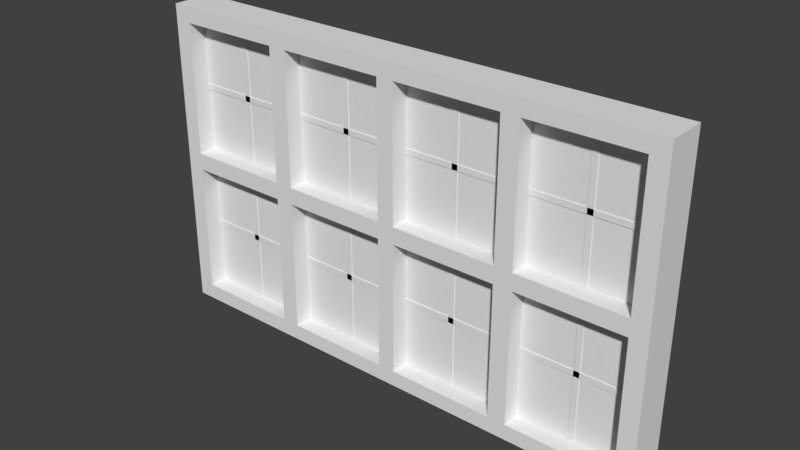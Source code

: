 # Source: doublewindow.blend  (saved by Blender 2.79.0; exported with 4.5.12 LTS)
import bpy
from mathutils import Matrix  # noqa: F401  (used for matrix-valued properties, if any)

bpy.ops.wm.read_factory_settings(use_empty=True)
scene = bpy.context.scene
scene.name = 'Scene'

# ---- collections
col_collection_1 = bpy.data.collections.new('Collection 1'); scene.collection.children.link(col_collection_1)

# ---- materials (node trees are filled in below, after node groups)
mat_material = bpy.data.materials.new('Material')
mat_material.alpha_threshold = 0.0
mat_material.use_transparent_shadow = False
mat_material.roughness = 0.5
mat_material.line_color = (0.0, 0.0, 0.0, 1.0)

# ---- material node trees

# ---- world
world_world = bpy.data.worlds.new('World'); scene.world = world_world
world_world.color = (0.05088, 0.05088, 0.05088)
world_world.use_sun_shadow = False
world_world.sun_shadow_jitter_overblur = 0.0
world_world.cycles.sampling_method = 'MANUAL'

# ---- meshes
me_cube_001 = bpy.data.meshes.new('Cube.001')
me_cube_001.from_pydata([(-0.8557, -0.007466, 0.02445), (-0.8557, -0.007466, 1.069), (-0.8557, 0.007466, 0.02445), (-0.8557, 0.007466, 1.069), (0.8615, -0.007466, 0.02445), (0.8615, -0.007466, 1.069), (0.8615, 0.007466, 0.02445), (0.8615, 0.007466, 1.069)], [], [(2, 3, 7, 6), (4, 5, 1, 0)])
_uv = me_cube_001.uv_layers.new(name='UVMap')
_uv.uv.foreach_set('vector', [1.0, 1.0, 0.5, 1.0, 0.5, 1.041e-07, 1.0, 0.0, 0.0, 1.041e-07, 0.5, 0.0, 0.5, 1.0, 1.338e-07, 1.0])
me_cube_001.use_remesh_preserve_volume = False
me_cube_001.use_remesh_preserve_attributes = False
me_cube_001.use_mirror_vertex_groups = False
me_cube_001.update()
me_cube = bpy.data.meshes.new('Cube')
me_cube.from_pydata([(-0.84, 0.07, 0.055), (0.03, -0.07, 0.0), (-0.9, -0.07, 0.0), (-0.84, 0.07, 0.5203), (-0.84, 0.07, 0.5797), (0.03, -0.07, 1.1), (-0.9, -0.07, 1.1), (-0.84, 0.07, 1.045), (-0.467, 0.07, 0.055), (-0.467, 0.07, 0.5203), (-0.467, 0.07, 0.5797), (-0.467, 0.07, 1.045), (-0.03, -0.07, 0.0), (-0.403, -0.07, 0.0), (-0.467, -0.07, 0.0), (-0.84, -0.07, 0.0), (-0.403, 0.07, 0.055), (-0.403, 0.07, 0.5203), (-0.403, 0.07, 0.5797), (-0.403, 0.07, 1.045), (-0.03, -0.07, 1.1), (-0.403, -0.07, 1.1), (-0.467, -0.07, 1.1), (-0.84, -0.07, 1.1), (-0.03, 0.07, 0.055), (-0.03, 0.07, 0.5797), (-0.03, 0.07, 1.045), (0.03, -0.07, 0.055), (0.03, -0.07, 0.5797), (0.03, -0.07, 1.045), (-0.9, -0.07, 0.055), (-0.9, -0.07, 0.5203), (-0.9, -0.07, 0.5797), (-0.9, -0.07, 1.045), (-0.9, 0.07, 1.045), (-0.9, 0.07, 0.5797), (-0.9, 0.07, 0.5203), (-0.9, 0.07, 0.055), (0.03, 0.07, 1.045), (0.03, 0.07, 0.5797), (0.03, 0.07, 0.055), (-0.84, 0.07, 1.1), (-0.467, 0.07, 1.1), (-0.403, 0.07, 1.1), (-0.03, 0.07, 1.1), (-0.84, 0.07, 7.85e-08), (-0.467, 0.07, 7.85e-08), (-0.403, 0.07, 7.85e-08), (-0.03, 0.07, 7.85e-08), (-0.9, 0.07, 1.1), (0.03, 0.07, 1.1), (-0.9, 0.07, 7.85e-08), (0.03, 0.07, 7.85e-08), (-0.03, -0.07, 1.045), (-0.03, -0.07, 0.5797), (-0.03, -0.07, 0.5203), (-0.03, -0.07, 0.055), (-0.403, -0.07, 1.045), (-0.403, -0.07, 0.5797), (-0.403, -0.07, 0.5203), (-0.403, -0.07, 0.055), (-0.467, -0.07, 1.045), (-0.467, -0.07, 0.5797), (-0.467, -0.07, 0.5203), (-0.467, -0.07, 0.055), (-0.84, -0.07, 1.045), (-0.84, -0.07, 0.5797), (-0.84, -0.07, 0.5203), (-0.84, -0.07, 0.055), (-0.6566, -0.01, 0.03306), (-0.6566, -0.01, 1.061), (-0.6566, 0.01, 0.03306), (-0.6566, 0.01, 1.061), (-0.6366, -0.01, 0.03306), (-0.6366, -0.01, 1.061), (-0.6366, 0.01, 0.03306), (-0.6366, 0.01, 1.061), (-0.2184, -0.01, 0.03306), (-0.2184, -0.01, 1.061), (-0.2184, 0.01, 0.03306), (-0.2184, 0.01, 1.061), (-0.1984, -0.01, 0.03306), (-0.1984, -0.01, 1.061), (-0.1984, 0.01, 0.03306), (-0.1984, 0.01, 1.061), (0.9, -0.07, 0.0), (0.03, 0.07, 0.5203), (0.9, -0.07, 1.1), (0.403, 0.07, 0.055), (0.403, 0.07, 0.5203), (0.403, 0.07, 0.5797), (0.403, 0.07, 1.045), (0.84, -0.07, 0.0), (0.467, -0.07, 0.0), (0.403, -0.07, 0.0), (0.467, 0.07, 0.055), (0.467, 0.07, 0.5203), (0.467, 0.07, 0.5797), (0.467, 0.07, 1.045), (0.84, -0.07, 1.1), (0.467, -0.07, 1.1), (0.403, -0.07, 1.1), (0.84, 0.07, 0.055), (0.84, 0.07, 0.5203), (0.84, 0.07, 0.5797), (0.84, 0.07, 1.045), (0.9, -0.07, 0.055), (0.9, -0.07, 0.5203), (0.9, -0.07, 0.5797), (0.9, -0.07, 1.045), (-0.03, 0.07, 0.5203), (0.9, 0.07, 1.045), (0.9, 0.07, 0.5797), (0.9, 0.07, 0.5203), (0.9, 0.07, 0.055), (0.403, 0.07, 1.1), (0.467, 0.07, 1.1), (0.84, 0.07, 1.1), (0.403, 0.07, 7.85e-08), (0.467, 0.07, 7.85e-08), (0.84, 0.07, 7.85e-08), (0.9, 0.07, 1.1), (0.9, 0.07, 7.85e-08), (0.84, -0.07, 1.045), (0.84, -0.07, 0.5797), (0.84, -0.07, 0.5203), (0.84, -0.07, 0.055), (0.467, -0.07, 1.045), (0.467, -0.07, 0.5797), (0.467, -0.07, 0.5203), (0.467, -0.07, 0.055), (0.403, -0.07, 1.045), (0.403, -0.07, 0.5797), (0.403, -0.07, 0.5203), (0.403, -0.07, 0.055), (0.03, -0.07, 0.5203), (0.6516, -0.01, 0.03306), (0.6516, -0.01, 1.061), (0.6516, 0.01, 0.03306), (0.6516, 0.01, 1.061), (0.6716, -0.01, 0.03306), (0.6716, -0.01, 1.061), (0.6716, 0.01, 0.03306), (0.6716, 0.01, 1.061), (-0.8801, -0.01, 0.8196), (0.8851, -0.01, 0.8196), (-0.8801, 0.01, 0.8196), (0.8851, 0.01, 0.8196), (-0.8801, -0.01, 0.7996), (0.8851, -0.01, 0.7996), (-0.8801, 0.01, 0.7996), (0.8851, 0.01, 0.7996), (-0.8801, -0.01, 0.3025), (0.8851, -0.01, 0.3025), (-0.8801, 0.01, 0.3025), (0.8851, 0.01, 0.3025), (-0.8801, -0.01, 0.2825), (0.8851, -0.01, 0.2825), (-0.8801, 0.01, 0.2825), (0.8851, 0.01, 0.2825), (0.2016, -0.01, 0.03306), (0.2016, -0.01, 1.061), (0.2016, 0.01, 0.03306), (0.2016, 0.01, 1.061), (0.2216, -0.01, 0.03306), (0.2216, -0.01, 1.061), (0.2216, 0.01, 0.03306), (0.2216, 0.01, 1.061)], [], [(64, 8, 0, 68), (57, 19, 26, 53), (68, 0, 3, 67), (65, 23, 6, 33), (135, 86, 39, 28), (20, 44, 43, 21), (30, 37, 51, 2), (66, 4, 7, 65), (1, 52, 40, 27), (63, 9, 8, 64), (29, 5, 20, 53), (53, 20, 21, 57), (57, 21, 22, 61), (61, 22, 23, 65), (23, 41, 49, 6), (56, 24, 16, 60), (15, 45, 46, 14), (61, 11, 10, 62), (55, 110, 24, 56), (27, 40, 86, 135), (54, 25, 18, 58), (59, 17, 110, 55), (14, 64, 68, 15), (11, 7, 41, 42), (63, 62, 66, 67), (19, 11, 42, 43), (13, 60, 64, 14), (60, 59, 63, 64), (59, 58, 62, 63), (58, 57, 61, 62), (12, 56, 60, 13), (40, 24, 110, 86), (55, 54, 58, 59), (7, 34, 49, 41), (1, 27, 56, 12), (27, 135, 55, 56), (135, 28, 54, 55), (28, 29, 53, 54), (29, 38, 50, 5), (39, 25, 26, 38), (46, 45, 0, 8), (48, 47, 16, 24), (14, 46, 47, 13), (47, 46, 8, 16), (17, 9, 10, 18), (18, 10, 11, 19), (6, 49, 34, 33), (9, 3, 4, 10), (86, 110, 25, 39), (38, 26, 44, 50), (5, 50, 44, 20), (65, 7, 11, 61), (60, 16, 17, 59), (2, 51, 45, 15), (53, 26, 25, 54), (45, 51, 37, 0), (3, 36, 35, 4), (32, 35, 36, 31), (28, 39, 38, 29), (58, 18, 19, 57), (4, 35, 34, 7), (0, 37, 36, 3), (15, 68, 30, 2), (68, 67, 31, 30), (67, 66, 32, 31), (66, 65, 33, 32), (67, 3, 9, 63), (13, 47, 48, 12), (12, 48, 52, 1), (33, 34, 35, 32), (52, 48, 24, 40), (16, 8, 9, 17), (110, 17, 18, 25), (26, 19, 43, 44), (21, 43, 42, 22), (31, 36, 37, 30), (62, 10, 4, 66), (22, 42, 41, 23), (69, 70, 72, 71), (71, 72, 76, 75), (75, 76, 74, 73), (73, 74, 70, 69), (71, 75, 73, 69), (76, 72, 70, 74), (77, 78, 80, 79), (79, 80, 84, 83), (83, 84, 82, 81), (81, 82, 78, 77), (79, 83, 81, 77), (84, 80, 78, 82), (134, 88, 40, 27), (127, 98, 105, 123), (107, 113, 112, 108), (99, 117, 116, 100), (56, 24, 48, 12), (85, 122, 114, 106), (133, 89, 88, 134), (109, 87, 99, 123), (123, 99, 100, 127), (127, 100, 101, 131), (131, 101, 5, 29), (126, 102, 95, 130), (1, 52, 118, 94), (131, 91, 90, 132), (125, 103, 102, 126), (106, 114, 113, 107), (124, 104, 97, 128), (129, 96, 103, 125), (94, 134, 27, 1), (91, 38, 50, 115), (133, 132, 28, 135), (98, 91, 115, 116), (93, 130, 134, 94), (130, 129, 133, 134), (129, 128, 132, 133), (128, 127, 131, 132), (92, 126, 130, 93), (114, 102, 103, 113), (125, 124, 128, 129), (85, 106, 126, 92), (106, 107, 125, 126), (107, 108, 124, 125), (108, 109, 123, 124), (109, 111, 121, 87), (112, 104, 105, 111), (118, 52, 40, 88), (120, 119, 95, 102), (94, 118, 119, 93), (119, 118, 88, 95), (96, 89, 90, 97), (97, 90, 91, 98), (20, 44, 26, 53), (89, 86, 39, 90), (113, 103, 104, 112), (111, 105, 117, 121), (87, 121, 117, 99), (29, 38, 91, 131), (130, 95, 96, 129), (123, 105, 104, 124), (54, 25, 110, 55), (108, 112, 111, 109), (128, 97, 98, 127), (135, 86, 89, 133), (93, 119, 120, 92), (92, 120, 122, 85), (122, 120, 102, 114), (95, 88, 89, 96), (103, 96, 97, 104), (105, 98, 116, 117), (100, 116, 115, 101), (132, 90, 39, 28), (101, 115, 50, 5), (136, 137, 139, 138), (138, 139, 143, 142), (142, 143, 141, 140), (140, 141, 137, 136), (138, 142, 140, 136), (143, 139, 137, 141), (144, 145, 147, 146), (146, 147, 151, 150), (150, 151, 149, 148), (148, 149, 145, 144), (146, 150, 148, 144), (151, 147, 145, 149), (152, 153, 155, 154), (154, 155, 159, 158), (158, 159, 157, 156), (156, 157, 153, 152), (154, 158, 156, 152), (159, 155, 153, 157), (160, 161, 163, 162), (162, 163, 167, 166), (166, 167, 165, 164), (164, 165, 161, 160), (162, 166, 164, 160), (167, 163, 161, 165)])
_uv = me_cube.uv_layers.new(name='UVMap')
_uv.uv.foreach_set('vector', [0.6622, 0.7685, 0.7095, 0.7685, 0.7095, 0.9004, 0.6622, 0.9004, 0.6622, 0.9004, 0.6149, 0.9004, 0.6149, 0.7685, 0.6622, 0.7685, 0.1892, 0.6366, 0.2365, 0.6366, 0.2365, 0.8011, 0.1892, 0.8011, 0.353, 0.6154, 0.3716, 0.6154, 0.3716, 0.6366, 0.353, 0.6366, 0.8851, 0.205, 0.8378, 0.205, 0.8378, 0.184, 0.8851, 0.184, 0.7432, 0.3289, 0.7905, 0.3289, 0.7905, 0.4608, 0.7432, 0.4608, 0.9324, 0.4085, 0.8851, 0.4085, 0.8851, 0.389, 0.9324, 0.389, 0.3311, 0.6366, 0.3784, 0.6366, 0.3784, 0.8011, 0.3311, 0.8011, 0.8851, 0.389, 0.8378, 0.389, 0.8378, 0.3696, 0.8851, 0.3696, 0.5203, 0.6366, 0.5676, 0.6366, 0.5676, 0.8011, 0.5203, 0.8011, 0.353, 0.3077, 0.3716, 0.3077, 0.3716, 0.3289, 0.353, 0.3289, 0.353, 0.3289, 0.3716, 0.3289, 0.3716, 0.4608, 0.353, 0.4608, 0.353, 0.4608, 0.3716, 0.4608, 0.3716, 0.4834, 0.353, 0.4834, 0.353, 0.4834, 0.3716, 0.4834, 0.3716, 0.6154, 0.353, 0.6154, 0.7432, 0.6154, 0.7905, 0.6154, 0.7905, 0.6366, 0.7432, 0.6366, 0.7095, 0.6366, 0.7568, 0.6366, 0.7568, 0.7685, 0.7095, 0.7685, 0.7905, 0.02122, 0.8378, 0.02122, 0.8378, 0.1531, 0.7905, 0.1531, 0.5203, 0.8011, 0.473, 0.8011, 0.473, 0.6366, 0.5203, 0.6366, 0.8851, 0.573, 0.8378, 0.573, 0.8378, 0.4085, 0.8851, 0.4085, 0.8851, 0.3696, 0.8378, 0.3696, 0.8378, 0.205, 0.8851, 0.205, 0.8378, 0.778, 0.8851, 0.778, 0.8851, 0.91, 0.8378, 0.91, 0.6149, 0.7685, 0.5676, 0.7685, 0.5676, 0.6366, 0.6149, 0.6366, 1.963e-08, 0.4834, 0.01858, 0.4834, 0.01858, 0.6154, 2.437e-08, 0.6154, 0.3902, 0.4834, 0.3902, 0.6154, 0.3716, 0.6154, 0.3716, 0.4834, 0.1758, 0.4834, 0.1958, 0.4834, 0.1958, 0.6154, 0.1758, 0.6154, 0.3902, 0.4608, 0.3902, 0.4834, 0.3716, 0.4834, 0.3716, 0.4608, 1.875e-08, 0.4608, 0.01858, 0.4608, 0.01858, 0.4834, 1.963e-08, 0.4834, 0.01858, 0.4608, 0.1758, 0.4608, 0.1758, 0.4834, 0.01858, 0.4834, 0.1758, 0.4608, 0.1958, 0.4608, 0.1958, 0.4834, 0.1758, 0.4834, 0.1958, 0.4608, 0.353, 0.4608, 0.353, 0.4834, 0.1958, 0.4834, 1.275e-08, 0.3289, 0.01858, 0.3289, 0.01858, 0.4608, 1.875e-08, 0.4608, 0.7247, 0.3077, 0.7247, 0.3289, 0.5675, 0.3289, 0.5675, 0.3077, 0.1758, 0.3289, 0.1958, 0.3289, 0.1958, 0.4608, 0.1758, 0.4608, 0.3902, 0.6154, 0.3902, 0.6366, 0.3716, 0.6366, 0.3716, 0.6154, 1.287e-08, 0.3077, 0.01858, 0.3077, 0.01858, 0.3289, 1.275e-08, 0.3289, 0.01858, 0.3077, 0.1758, 0.3077, 0.1758, 0.3289, 0.01858, 0.3289, 0.1758, 0.3077, 0.1958, 0.3077, 0.1958, 0.3289, 0.1758, 0.3289, 0.1958, 0.3077, 0.353, 0.3077, 0.353, 0.3289, 0.1958, 0.3289, 0.8851, 0.01945, 0.8378, 0.01945, 0.8378, 0.0, 0.8851, 4.216e-08, 0.5474, 0.3077, 0.5474, 0.3289, 0.3902, 0.3289, 0.3902, 0.3077, 0.7432, 0.4834, 0.7432, 0.6154, 0.7247, 0.6154, 0.7247, 0.4834, 0.7432, 0.3289, 0.7432, 0.4608, 0.7247, 0.4608, 0.7247, 0.3289, 0.7905, 0.1531, 0.8378, 0.1531, 0.8378, 0.1758, 0.7905, 0.1758, 0.7432, 0.4608, 0.7432, 0.4834, 0.7247, 0.4834, 0.7247, 0.4608, 0.5675, 0.4608, 0.5675, 0.4834, 0.5474, 0.4834, 0.5474, 0.4608, 0.5474, 0.4608, 0.5474, 0.4834, 0.3902, 0.4834, 0.3902, 0.4608, 0.9324, 0.778, 0.8851, 0.778, 0.8851, 0.7586, 0.9324, 0.7586, 0.5675, 0.4834, 0.5675, 0.6154, 0.5474, 0.6154, 0.5474, 0.4834, 0.5675, 0.3077, 0.5675, 0.3289, 0.5474, 0.3289, 0.5474, 0.3077, 0.3902, 0.3077, 0.3902, 0.3289, 0.3716, 0.3289, 0.3716, 0.3077, 0.7432, 0.3077, 0.7905, 0.3077, 0.7905, 0.3289, 0.7432, 0.3289, 0.5676, 0.7685, 0.6149, 0.7685, 0.6149, 0.9004, 0.5676, 0.9004, 0.1419, 0.6366, 0.1892, 0.6366, 0.1892, 0.8011, 0.1419, 0.8011, 0.7905, 0.0, 0.8378, 8.432e-08, 0.8378, 0.02122, 0.7905, 0.02122, 0.8851, 0.7586, 0.8378, 0.7586, 0.8378, 0.594, 0.8851, 0.594, 0.7432, 0.6154, 0.7432, 0.6366, 0.7247, 0.6366, 0.7247, 0.6154, 0.5675, 0.6154, 0.5675, 0.6366, 0.5474, 0.6366, 0.5474, 0.6154, 0.9324, 0.594, 0.8851, 0.594, 0.8851, 0.573, 0.9324, 0.573, 0.8851, 0.184, 0.8378, 0.184, 0.8378, 0.01945, 0.8851, 0.01945, 0.2365, 0.6366, 0.2838, 0.6366, 0.2838, 0.8011, 0.2365, 0.8011, 0.5474, 0.6154, 0.5474, 0.6366, 0.3902, 0.6366, 0.3902, 0.6154, 0.7247, 0.6154, 0.7247, 0.6366, 0.5675, 0.6366, 0.5675, 0.6154, 2.437e-08, 0.6154, 0.01858, 0.6154, 0.01858, 0.6366, 2.551e-08, 0.6366, 0.01858, 0.6154, 0.1758, 0.6154, 0.1758, 0.6366, 0.01858, 0.6366, 0.1758, 0.6154, 0.1958, 0.6154, 0.1958, 0.6366, 0.1758, 0.6366, 0.1958, 0.6154, 0.353, 0.6154, 0.353, 0.6366, 0.1958, 0.6366, 0.7095, 0.7685, 0.6622, 0.7685, 0.6622, 0.6366, 0.7095, 0.6366, 0.7905, 0.1758, 0.8378, 0.1758, 0.8378, 0.3077, 0.7905, 0.3077, 0.7905, 0.3077, 0.8378, 0.3077, 0.8378, 0.3289, 0.7905, 0.3289, 0.9324, 0.7586, 0.8851, 0.7586, 0.8851, 0.594, 0.9324, 0.594, 0.7432, 0.3077, 0.7432, 0.3289, 0.7247, 0.3289, 0.7247, 0.3077, 0.7247, 0.4608, 0.7247, 0.4834, 0.5675, 0.4834, 0.5675, 0.4608, 0.5675, 0.3289, 0.5675, 0.4608, 0.5474, 0.4608, 0.5474, 0.3289, 0.3902, 0.3289, 0.3902, 0.4608, 0.3716, 0.4608, 0.3716, 0.3289, 0.7432, 0.4608, 0.7905, 0.4608, 0.7905, 0.4834, 0.7432, 0.4834, 0.9324, 0.573, 0.8851, 0.573, 0.8851, 0.4085, 0.9324, 0.4085, 0.7095, 0.7685, 0.7568, 0.7685, 0.7568, 0.9004, 0.7095, 0.9004, 0.7432, 0.4834, 0.7905, 0.4834, 0.7905, 0.6154, 0.7432, 0.6154, 0.8041, 1.0, 0.8041, 0.6366, 0.8108, 0.6366, 0.8108, 1.0, 0.973, 0.9877, 0.973, 0.6243, 0.9797, 0.6243, 0.9797, 0.9877, 0.9865, 0.6243, 0.9865, 0.9877, 0.9797, 0.9877, 0.9797, 0.6243, 0.9527, 0.9877, 0.9527, 0.6243, 0.9595, 0.6243, 0.9595, 0.9877, 0.3311, 0.8082, 0.3311, 0.8011, 0.3378, 0.8011, 0.3378, 0.8082, 0.3108, 0.8011, 0.3108, 0.8082, 0.3041, 0.8082, 0.3041, 0.8011, 0.8176, 1.0, 0.8176, 0.6366, 0.8243, 0.6366, 0.8243, 1.0, 0.9324, 0.9877, 0.9324, 0.6243, 0.9392, 0.6243, 0.9392, 0.9877, 0.9932, 0.3634, 0.9932, 0.7268, 0.9865, 0.7268, 0.9865, 0.3634, 0.9595, 0.9877, 0.9595, 0.6243, 0.9662, 0.6243, 0.9662, 0.9877, 0.25, 0.8082, 0.25, 0.8011, 0.2568, 0.8011, 0.2568, 0.8082, 0.2635, 0.8011, 0.2635, 0.8082, 0.2568, 0.8082, 0.2568, 0.8011, 0.0473, 0.8011, 0.09459, 0.8011, 0.09459, 0.933, 0.0473, 0.933, 0.1419, 0.933, 0.09459, 0.933, 0.09459, 0.8011, 0.1419, 0.8011, 0.8851, 0.184, 0.9324, 0.184, 0.9324, 0.205, 0.8851, 0.205, 0.7432, 0.02122, 0.7905, 0.02122, 0.7905, 0.1531, 0.7432, 0.1531, 0.8851, 0.4085, 0.8378, 0.4085, 0.8378, 0.389, 0.8851, 0.389, 0.8851, 0.0, 0.9324, 1.196e-08, 0.9324, 0.01945, 0.8851, 0.01945, 0.4257, 0.8011, 0.3784, 0.8011, 0.3784, 0.6366, 0.4257, 0.6366, 0.353, 1.686e-07, 0.3716, 1.897e-07, 0.3716, 0.02122, 0.353, 0.02122, 0.353, 0.02122, 0.3716, 0.02122, 0.3716, 0.1531, 0.353, 0.1531, 0.353, 0.1531, 0.3716, 0.1531, 0.3716, 0.1758, 0.353, 0.1758, 0.353, 0.1758, 0.3716, 0.1758, 0.3716, 0.3077, 0.353, 0.3077, 2.014e-08, 0.8011, 0.0473, 0.8011, 0.0473, 0.933, 0.0, 0.933, 0.7905, 0.3289, 0.8378, 0.3289, 0.8378, 0.4608, 0.7905, 0.4608, 0.473, 0.8011, 0.4257, 0.8011, 0.4257, 0.6366, 0.473, 0.6366, 0.0473, 0.8011, 4.027e-08, 0.8011, 0.0, 0.6366, 0.0473, 0.6366, 0.8851, 0.01945, 0.9324, 0.01945, 0.9324, 0.184, 0.8851, 0.184, 0.1892, 0.8011, 0.2365, 0.8011, 0.2365, 0.933, 0.1892, 0.933, 0.1892, 0.933, 0.1419, 0.933, 0.1419, 0.8011, 0.1892, 0.8011, 5.618e-09, 0.1758, 0.01858, 0.1758, 0.01858, 0.3077, 1.287e-08, 0.3077, 0.3902, 0.1758, 0.3902, 0.3077, 0.3716, 0.3077, 0.3716, 0.1758, 0.1758, 0.1758, 0.1958, 0.1758, 0.1958, 0.3077, 0.1758, 0.3077, 0.3902, 0.1531, 0.3902, 0.1758, 0.3716, 0.1758, 0.3716, 0.1531, 5.996e-09, 0.1531, 0.01858, 0.1531, 0.01858, 0.1758, 5.618e-09, 0.1758, 0.01858, 0.1531, 0.1758, 0.1531, 0.1758, 0.1758, 0.01858, 0.1758, 0.1758, 0.1531, 0.1958, 0.1531, 0.1958, 0.1758, 0.1758, 0.1758, 0.1958, 0.1531, 0.353, 0.1531, 0.353, 0.1758, 0.1958, 0.1758, 0.0, 0.02122, 0.01858, 0.02122, 0.01858, 0.1531, 5.996e-09, 0.1531, 0.7247, 4.216e-08, 0.7247, 0.02122, 0.5675, 0.02122, 0.5675, 1.054e-07, 0.1758, 0.02122, 0.1958, 0.02122, 0.1958, 0.1531, 0.1758, 0.1531, 1.186e-10, 0.0, 0.01858, 4.216e-08, 0.01858, 0.02122, 0.0, 0.02122, 0.01858, 4.216e-08, 0.1758, 8.432e-08, 0.1758, 0.02122, 0.01858, 0.02122, 0.1758, 8.432e-08, 0.1958, 1.054e-07, 0.1958, 0.02122, 0.1758, 0.02122, 0.1958, 1.054e-07, 0.353, 1.686e-07, 0.353, 0.02122, 0.1958, 0.02122, 0.8851, 0.3696, 0.9324, 0.3696, 0.9324, 0.389, 0.8851, 0.389, 0.5474, 1.686e-07, 0.5474, 0.02122, 0.3902, 0.02122, 0.3902, 2.319e-07, 0.7432, 0.1758, 0.7432, 0.3077, 0.7247, 0.3077, 0.7247, 0.1758, 0.7432, 0.02122, 0.7432, 0.1531, 0.7247, 0.1531, 0.7247, 0.02122, 0.7905, 0.4608, 0.8378, 0.4608, 0.8378, 0.4834, 0.7905, 0.4834, 0.7432, 0.1531, 0.7432, 0.1758, 0.7247, 0.1758, 0.7247, 0.1531, 0.5675, 0.1531, 0.5675, 0.1758, 0.5474, 0.1758, 0.5474, 0.1531, 0.5474, 0.1531, 0.5474, 0.1758, 0.3902, 0.1758, 0.3902, 0.1531, 0.8851, 0.778, 0.8378, 0.778, 0.8378, 0.7586, 0.8851, 0.7586, 0.5675, 0.1758, 0.5675, 0.3077, 0.5474, 0.3077, 0.5474, 0.1758, 0.5675, 1.054e-07, 0.5675, 0.02122, 0.5474, 0.02122, 0.5474, 1.686e-07, 0.3902, 2.319e-07, 0.3902, 0.02122, 0.3716, 0.02122, 0.3716, 2.74e-07, 0.7432, 6.324e-08, 0.7905, 0.0, 0.7905, 0.02122, 0.7432, 0.02122, 0.6622, 0.7685, 0.6149, 0.7685, 0.6149, 0.6366, 0.6622, 0.6366, 0.09459, 0.6366, 0.1419, 0.6366, 0.1419, 0.8011, 0.09459, 0.8011, 0.09459, 0.8011, 0.0473, 0.8011, 0.0473, 0.6366, 0.09459, 0.6366, 0.8851, 0.594, 0.8378, 0.594, 0.8378, 0.573, 0.8851, 0.573, 0.8851, 0.205, 0.9324, 0.205, 0.9324, 0.3696, 0.8851, 0.3696, 0.2838, 0.6366, 0.3311, 0.6366, 0.3311, 0.8011, 0.2838, 0.8011, 0.8041, 0.9004, 0.7568, 0.9004, 0.7568, 0.7685, 0.8041, 0.7685, 0.7905, 0.4834, 0.8378, 0.4834, 0.8378, 0.6154, 0.7905, 0.6154, 0.7905, 0.6154, 0.8378, 0.6154, 0.8378, 0.6366, 0.7905, 0.6366, 0.7432, 0.0, 0.7432, 0.02122, 0.7247, 0.02122, 0.7247, 4.216e-08, 0.7247, 0.1531, 0.7247, 0.1758, 0.5675, 0.1758, 0.5675, 0.1531, 0.5675, 0.02122, 0.5675, 0.1531, 0.5474, 0.1531, 0.5474, 0.02122, 0.3902, 0.02122, 0.3902, 0.1531, 0.3716, 0.1531, 0.3716, 0.02122, 0.7432, 0.1531, 0.7905, 0.1531, 0.7905, 0.1758, 0.7432, 0.1758, 0.7568, 0.6366, 0.8041, 0.6366, 0.8041, 0.7685, 0.7568, 0.7685, 0.7432, 0.1758, 0.7905, 0.1758, 0.7905, 0.3077, 0.7432, 0.3077, 0.9459, 0.6243, 0.9459, 0.9877, 0.9392, 0.9877, 0.9392, 0.6243, 0.9459, 0.9877, 0.9459, 0.6243, 0.9527, 0.6243, 0.9527, 0.9877, 0.9932, 0.0, 0.9932, 0.3634, 0.9865, 0.3634, 0.9865, 2.635e-09, 0.8311, 0.6366, 0.8311, 1.0, 0.8243, 1.0, 0.8243, 0.6366, 0.2905, 0.8082, 0.2905, 0.8011, 0.2973, 0.8011, 0.2973, 0.8082, 0.277, 0.8011, 0.277, 0.8082, 0.2703, 0.8082, 0.2703, 0.8011, 0.9459, 0.6243, 0.9459, 0.0, 0.9527, 0.0, 0.9527, 0.6243, 0.9797, 0.6243, 0.9797, 0.0, 0.9865, 0.0, 0.9865, 0.6243, 0.9392, 0.6243, 0.9392, 0.0, 0.9459, 0.0, 0.9459, 0.6243, 0.9662, 0.0, 0.9662, 0.6243, 0.9595, 0.6243, 0.9595, 0.0, 0.3243, 0.8082, 0.3243, 0.8011, 0.3311, 0.8011, 0.3311, 0.8082, 0.2432, 0.8082, 0.2365, 0.8082, 0.2365, 0.8011, 0.2432, 0.8011, 0.9527, 0.6243, 0.9527, 0.0, 0.9595, 0.0, 0.9595, 0.6243, 0.973, 0.6243, 0.973, 0.0, 0.9797, 0.0, 0.9797, 0.6243, 0.9324, 0.6243, 0.9324, 0.0, 0.9392, 0.0, 0.9392, 0.6243, 0.973, 0.0, 0.973, 0.6243, 0.9662, 0.6243, 0.9662, 0.0, 0.2973, 0.8011, 0.3041, 0.8011, 0.3041, 0.8082, 0.2973, 0.8082, 0.25, 0.8082, 0.2432, 0.8082, 0.2432, 0.8011, 0.25, 0.8011, 0.8108, 1.0, 0.8108, 0.6366, 0.8176, 0.6366, 0.8176, 1.0, 0.9662, 0.9877, 0.9662, 0.6243, 0.973, 0.6243, 0.973, 0.9877, 1.0, 0.0, 1.0, 0.3634, 0.9932, 0.3634, 0.9932, 2.635e-09, 1.0, 0.3634, 1.0, 0.7268, 0.9932, 0.7268, 0.9932, 0.3634, 0.2838, 0.8082, 0.2838, 0.8011, 0.2905, 0.8011, 0.2905, 0.8082, 0.2703, 0.8011, 0.2703, 0.8082, 0.2635, 0.8082, 0.2635, 0.8011])
me_cube.materials.append(mat_material)
me_cube.use_remesh_preserve_volume = False
me_cube.use_remesh_preserve_attributes = False
me_cube.use_mirror_vertex_groups = False
me_cube.update()

# ---- objects
ob_windowpane = bpy.data.objects.new('WindowPane', me_cube_001)
ob_window = bpy.data.objects.new('Window', me_cube)

# ---- transforms, parenting, visibility, modifiers, constraints
ob_windowpane.location = (0.0, 0.0, 0.0)
ob_windowpane.lineart.crease_threshold = 0.0
ob_window.location = (0.0, 0.0, 0.0)
ob_window.lock_rotations_4d = False
ob_window.empty_display_type = 'ARROWS'
ob_window.lineart.crease_threshold = 0.0

# ---- collection membership
col_collection_1.objects.link(ob_windowpane)
col_collection_1.objects.link(ob_window)

# ---- scene / render settings (as saved in the file)
scene.frame_start = 1; scene.frame_end = 250; scene.frame_set(1)
scene.render.engine = 'BLENDER_EEVEE_NEXT'
scene.render.resolution_percentage = 50
scene.render.dither_intensity = 0.0
scene.cycles.use_denoising = False
scene.cycles.samples = 128
scene.cycles.sampling_pattern = 'TABULATED_SOBOL'
scene.cycles.use_adaptive_sampling = False
scene.cycles.use_light_tree = False
scene.cycles.blur_glossy = 0.0
scene.cycles.sample_clamp_indirect = 0.0
scene.view_settings.view_transform = 'Standard'
bpy.context.view_layer.update()

# ---- added for rendering (the .blend has no active camera and no usable light): camera, sun
cam_auto = bpy.data.cameras.new('AutoCamera')
cam_auto.lens = 50.0
cam_auto.sensor_width = 36.0
cam_auto.clip_end = 1000.0
ob_auto_camera = bpy.data.objects.new('AutoCamera', cam_auto)
scene.collection.objects.link(ob_auto_camera)
ob_auto_camera.location = (1.95606, -2.34727, 2.11485)
ob_auto_camera.rotation_euler = (1.09748, -7.21219e-08, 0.694738)
scene.camera = ob_auto_camera
light_auto_sun = bpy.data.lights.new('AutoSun', 'SUN')
light_auto_sun.energy = 3.0
light_auto_sun.angle = 0.0523599
ob_auto_sun = bpy.data.objects.new('AutoSun', light_auto_sun)
scene.collection.objects.link(ob_auto_sun)
ob_auto_sun.rotation_euler = (0.872665, 0.174533, 0.523599)
bpy.context.view_layer.update()
